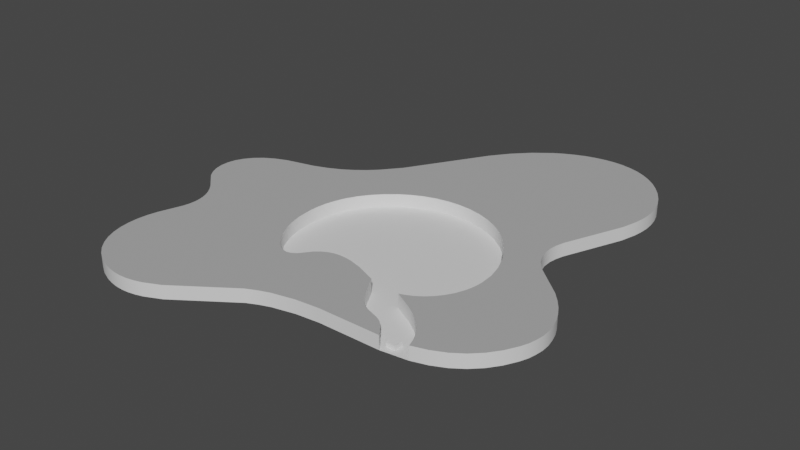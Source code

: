 # Source: 11.blend  (saved by Blender 2.83.19; exported with 4.5.12 LTS)
import bpy
from mathutils import Matrix  # noqa: F401  (used for matrix-valued properties, if any)

bpy.ops.wm.read_factory_settings(use_empty=True)
scene = bpy.context.scene
scene.name = 'Scene'

# ---- collections
col_collection = bpy.data.collections.new('Collection'); scene.collection.children.link(col_collection)
col_recurso_1_svg = bpy.data.collections.new('Recurso 1.svg'); scene.collection.children.link(col_recurso_1_svg)
col_recurso_2_svg = bpy.data.collections.new('Recurso 2.svg'); scene.collection.children.link(col_recurso_2_svg)

# ---- materials (node trees are filled in below, after node groups)
mat_top = bpy.data.materials.new('top')
mat_top.use_transparent_shadow = False
mat_top.diffuse_color = (0.4109, 0.4109, 0.4109, 1.0)
mat_border = bpy.data.materials.new('border')
mat_border.use_transparent_shadow = False
mat_floor = bpy.data.materials.new('floor')
mat_floor.use_transparent_shadow = False

# ---- node groups
ng_auto_smooth = bpy.data.node_groups.new('Auto Smooth', 'GeometryNodeTree')
_s = ng_auto_smooth.interface.new_socket(name='Geometry', in_out='OUTPUT', socket_type='NodeSocketGeometry')
_s = ng_auto_smooth.interface.new_socket(name='Geometry', in_out='INPUT', socket_type='NodeSocketGeometry')
_s = ng_auto_smooth.interface.new_socket(name='Angle', in_out='INPUT', socket_type='NodeSocketFloat')
_s.subtype = 'ANGLE'
_s.min_value = 0.0
_s.max_value = 3.142
ng_auto_smooth.is_modifier = True
_N = ng_auto_smooth.nodes; _L = ng_auto_smooth.links
n0 = _N.new('NodeGroupOutput'); n0.name = 'Group Output'; n0.location = (480, -100)
n1 = _N.new('NodeGroupInput'); n1.name = 'Group Input'; n1.location = (-420, -300)
n2 = _N.new('NodeGroupInput'); n2.name = 'Group Input.001'; n2.location = (-60, -100)
n3 = _N.new('GeometryNodeSetShadeSmooth'); n3.name = 'Set Shade Smooth'; n3.location = (120, -100)
n3.domain = 'EDGE'
n4 = _N.new('GeometryNodeSetShadeSmooth'); n4.name = 'Set Shade Smooth.001'; n4.location = (300, -100)
n5 = _N.new('GeometryNodeInputMeshEdgeAngle'); n5.name = 'Edge Angle'; n5.location = (-420, -220)
n6 = _N.new('GeometryNodeInputEdgeSmooth'); n6.name = 'Is Edge Smooth'; n6.location = (-60, -160)
n7 = _N.new('GeometryNodeInputShadeSmooth'); n7.name = 'Is Face Smooth'; n7.location = (-240, -340)
n8 = _N.new('FunctionNodeBooleanMath'); n8.name = 'Boolean Math'; n8.location = (-60, -220)
n9 = _N.new('FunctionNodeCompare'); n9.name = 'Compare'; n9.location = (-240, -180)
n9.operation = 'LESS_EQUAL'
_L.new(n5.outputs[0], n9.inputs[0])
_L.new(n4.outputs[0], n0.inputs[0])
_L.new(n1.outputs[1], n9.inputs[1])
_L.new(n9.outputs[0], n8.inputs[0])
_L.new(n7.outputs[0], n8.inputs[1])
_L.new(n2.outputs[0], n3.inputs[0])
_L.new(n6.outputs[0], n3.inputs[1])
_L.new(n3.outputs[0], n4.inputs[0])
_L.new(n8.outputs[0], n3.inputs[2])
n0.is_active_output = True

# ---- material node trees
mat_border.use_nodes = True; mat_border.node_tree.nodes.clear()
_N = mat_border.node_tree.nodes; _L = mat_border.node_tree.links
n0 = _N.new('ShaderNodeBsdfPrincipled'); n0.name = 'Principled BSDF'; n0.location = (10, 300)
n0.distribution = 'GGX'
n0.subsurface_method = 'BURLEY'
n0.inputs[3].default_value = 1.45
n0.inputs[27].default_value = (0.0, 0.0, 0.0, 1.0)
n0.inputs[28].default_value = 1.0
n1 = _N.new('ShaderNodeOutputMaterial'); n1.name = 'Material Output'; n1.location = (300, 300)
_L.new(n0.outputs[0], n1.inputs[0])
n1.is_active_output = True
mat_floor.use_nodes = True; mat_floor.node_tree.nodes.clear()
_N = mat_floor.node_tree.nodes; _L = mat_floor.node_tree.links
n0 = _N.new('ShaderNodeBsdfPrincipled'); n0.name = 'Principled BSDF'; n0.location = (10, 300)
n0.distribution = 'GGX'
n0.subsurface_method = 'BURLEY'
n0.inputs[3].default_value = 1.45
n0.inputs[27].default_value = (0.0, 0.0, 0.0, 1.0)
n0.inputs[28].default_value = 1.0
n1 = _N.new('ShaderNodeOutputMaterial'); n1.name = 'Material Output'; n1.location = (300, 300)
_L.new(n0.outputs[0], n1.inputs[0])
n1.is_active_output = True

# ---- world
world_world = bpy.data.worlds.new('World'); scene.world = world_world
world_world.use_nodes = True; world_world.node_tree.nodes.clear()
_N = world_world.node_tree.nodes; _L = world_world.node_tree.links
n0 = _N.new('ShaderNodeOutputWorld'); n0.name = 'World Output'; n0.location = (300, 300)
n1 = _N.new('ShaderNodeBackground'); n1.name = 'Background'; n1.location = (10, 300)
n1.inputs[0].default_value = (0.05088, 0.05088, 0.05088, 1.0)
_L.new(n1.outputs[0], n0.inputs[0])
n0.is_active_output = True
world_world.color = (0.05088, 0.05088, 0.05088)
world_world.use_sun_shadow = False
world_world.sun_shadow_jitter_overblur = 0.0

# ---- meshes
me_cube = bpy.data.meshes.new('Cube')
me_cube.from_pydata([(-1.0, -1.0, -1.0), (-1.0, -1.0, 1.0), (-1.0, 1.0, -1.0), (-1.0, 1.0, 1.0), (1.0, -1.0, -1.0), (1.0, -1.0, 1.0), (1.0, 1.0, -1.0), (1.0, 1.0, 1.0)], [], [(0, 1, 3, 2), (2, 3, 7, 6), (6, 7, 5, 4), (4, 5, 1, 0), (2, 6, 4, 0), (7, 3, 1, 5)])
_uv = me_cube.uv_layers.new(name='UVMap')
_uv.uv.foreach_set('vector', [0.375, 0.0, 0.625, 0.0, 0.625, 0.25, 0.375, 0.25, 0.375, 0.25, 0.625, 0.25, 0.625, 0.5, 0.375, 0.5, 0.375, 0.5, 0.625, 0.5, 0.625, 0.75, 0.375, 0.75, 0.375, 0.75, 0.625, 0.75, 0.625, 1.0, 0.375, 1.0, 0.125, 0.5, 0.375, 0.5, 0.375, 0.75, 0.125, 0.75, 0.625, 0.5, 0.875, 0.5, 0.875, 0.75, 0.625, 0.75])
me_cube.use_remesh_fix_poles = True
me_cube.use_remesh_preserve_attributes = False
me_cube.use_mirror_vertex_groups = False
me_cube.update()
me_curve = bpy.data.meshes.new('Curve')
me_curve.from_pydata([(0.2027, 0.1288, 0.0), (0.1988, 0.1337, 0.0), (0.1964, 0.1385, 0.0), (0.1951, 0.1433, 0.0), (0.1948, 0.1481, 0.0), (0.1954, 0.1527, 0.0), (0.1966, 0.1572, 0.0), (0.2102, 0.1902, 0.0), (0.2126, 0.1995, 0.0), (0.2133, 0.2043, 0.0), (0.2136, 0.2093, 0.0), (0.2133, 0.2144, 0.0), (0.2124, 0.2196, 0.0), (0.2108, 0.2249, 0.0), (0.2083, 0.2303, 0.0), (0.2049, 0.2359, 0.0), (0.201, 0.2409, 0.0), (0.1968, 0.2453, 0.0), (0.1923, 0.2489, 0.0), (0.1875, 0.2519, 0.0), (0.1826, 0.2542, 0.0), (0.1774, 0.2558, 0.0), (0.1721, 0.2568, 0.0), (0.1667, 0.2571, 0.0), (0.1611, 0.2568, 0.0), (0.1555, 0.2559, 0.0), (0.1498, 0.2544, 0.0), (0.1441, 0.2522, 0.0), (0.1384, 0.2495, 0.0), (0.1331, 0.2463, 0.0), (0.1234, 0.2387, 0.0), (0.1148, 0.2298, 0.0), (0.1072, 0.2198, 0.0), (0.08041, 0.1756, 0.0), (0.07181, 0.1651, 0.0), (0.06681, 0.1603, 0.0), (0.06123, 0.1559, 0.0), (0.05502, 0.152, 0.0), (0.04811, 0.1487, 0.0), (0.04041, 0.1459, 0.0), (0.02356, 0.1419, 0.0), (0.0166, 0.1391, 0.0), (0.01092, 0.1357, 0.0), (0.006483, 0.1318, 0.0), (0.003236, 0.1275, 0.0), (0.00113, 0.123, 0.0), (0.0001142, 0.1184, 0.0), (0.0001391, 0.1137, 0.0), (0.001155, 0.1091, 0.0), (0.003113, 0.1048, 0.0), (0.005961, 0.1008, 0.0), (0.0161, 0.09145, 0.0), (0.0186, 0.08856, 0.0), (0.02064, 0.08564, 0.0), (0.02222, 0.08269, 0.0), (0.02335, 0.07967, 0.0), (0.02404, 0.07658, 0.0), (0.0243, 0.07338, 0.0), (0.02413, 0.07005, 0.0), (0.02355, 0.06658, 0.0), (0.01919, 0.05331, 0.0), (0.0179, 0.04746, 0.0), (0.01731, 0.04165, 0.0), (0.01742, 0.03595, 0.0), (0.01824, 0.03042, 0.0), (0.01978, 0.02512, 0.0), (0.02204, 0.02014, 0.0), (0.02502, 0.01552, 0.0), (0.02873, 0.01135, 0.0), (0.03318, 0.007689, 0.0), (0.03837, 0.0046, 0.0), (0.04431, 0.002153, 0.0), (0.04872, 0.0009217, 0.0), (0.05303, 0.0002058, 0.0), (0.05729, 2.03e-06, 0.0), (0.06152, 0.0003076, 0.0), (0.06577, 0.001119, 0.0), (0.07005, 0.002434, 0.0), (0.07891, 0.006562, 0.0), (0.1099, 0.02827, 0.0), (0.1157, 0.03103, 0.0), (0.1216, 0.03321, 0.0), (0.1341, 0.03609, 0.0), (0.1472, 0.03745, 0.0), (0.1814, 0.0379, 0.0), (0.1803, 0.03982, 0.0), (0.1763, 0.0446, 0.0), (0.1747, 0.04614, 0.0), (0.173, 0.04726, 0.0), (0.1713, 0.04808, 0.0), (0.1642, 0.05055, 0.0), (0.1624, 0.05154, 0.0), (0.1604, 0.0529, 0.0), (0.1584, 0.05474, 0.0), (0.1563, 0.05719, 0.0), (0.1541, 0.06035, 0.0), (0.148, 0.07145, 0.0), (0.1367, 0.07607, 0.0), (0.1292, 0.07814, 0.0), (0.1255, 0.07866, 0.0), (0.1219, 0.07875, 0.0), (0.1185, 0.07834, 0.0), (0.1153, 0.07735, 0.0), (0.1124, 0.07571, 0.0), (0.1096, 0.07336, 0.0), (0.1048, 0.06723, 0.0), (0.1022, 0.06554, 0.0), (0.09961, 0.06501, 0.0), (0.09694, 0.06549, 0.0), (0.09428, 0.06683, 0.0), (0.09169, 0.06889, 0.0), (0.08921, 0.07152, 0.0), (0.08479, 0.07789, 0.0), (0.08139, 0.08476, 0.0), (0.0802, 0.08802, 0.0), (0.07843, 0.09543, 0.0), (0.07764, 0.1047, 0.0), (0.07786, 0.1099, 0.0), (0.07863, 0.1153, 0.0), (0.08004, 0.1208, 0.0), (0.08219, 0.1264, 0.0), (0.08519, 0.132, 0.0), (0.08912, 0.1375, 0.0), (0.0941, 0.1428, 0.0), (0.1002, 0.1479, 0.0), (0.1059, 0.1515, 0.0), (0.1121, 0.1544, 0.0), (0.1187, 0.1565, 0.0), (0.1256, 0.1578, 0.0), (0.1327, 0.1582, 0.0), (0.1398, 0.1577, 0.0), (0.1469, 0.1562, 0.0), (0.1538, 0.1538, 0.0), (0.1605, 0.1503, 0.0), (0.1669, 0.1458, 0.0), (0.1728, 0.1402, 0.0), (0.1781, 0.1334, 0.0), (0.1831, 0.1249, 0.0), (0.1864, 0.1166, 0.0), (0.1883, 0.1087, 0.0), (0.1887, 0.1012, 0.0), (0.1885, 0.09766, 0.0), (0.1879, 0.09425, 0.0), (0.1871, 0.09101, 0.0), (0.185, 0.08571, 0.0), (0.1825, 0.08151, 0.0), (0.1795, 0.07774, 0.0), (0.1761, 0.07449, 0.0), (0.1722, 0.07184, 0.0), (0.168, 0.06988, 0.0), (0.1658, 0.06918, 0.0), (0.1766, 0.06334, 0.0), (0.1826, 0.05935, 0.0), (0.1854, 0.05697, 0.0), (0.1882, 0.05429, 0.0), (0.1907, 0.05127, 0.0), (0.1929, 0.04788, 0.0), (0.1947, 0.04409, 0.0), (0.1961, 0.03987, 0.0), (0.2044, 0.04244, 0.0), (0.2118, 0.04596, 0.0), (0.2181, 0.05039, 0.0), (0.2235, 0.05569, 0.0), (0.228, 0.06182, 0.0), (0.2316, 0.06873, 0.0), (0.2332, 0.07292, 0.0), (0.2341, 0.07723, 0.0), (0.2346, 0.08162, 0.0), (0.2344, 0.08611, 0.0), (0.2335, 0.09067, 0.0), (0.2321, 0.0953, 0.0), (0.2299, 0.09999, 0.0), (0.2271, 0.1047, 0.0), (0.2235, 0.1095, 0.0), (0.2192, 0.1143, 0.0), (0.2027, 0.1288, 0.0075), (0.1988, 0.1337, 0.0075), (0.1964, 0.1385, 0.0075), (0.1951, 0.1433, 0.0075), (0.1948, 0.1481, 0.0075), (0.1954, 0.1527, 0.0075), (0.1966, 0.1572, 0.0075), (0.2102, 0.1902, 0.0075), (0.2126, 0.1995, 0.0075), (0.2133, 0.2043, 0.0075), (0.2136, 0.2093, 0.0075), (0.2133, 0.2144, 0.0075), (0.2124, 0.2196, 0.0075), (0.2108, 0.2249, 0.0075), (0.2083, 0.2303, 0.0075), (0.2049, 0.2359, 0.0075), (0.201, 0.2409, 0.0075), (0.1968, 0.2453, 0.0075), (0.1923, 0.2489, 0.0075), (0.1875, 0.2519, 0.0075), (0.1826, 0.2542, 0.0075), (0.1774, 0.2558, 0.0075), (0.1721, 0.2568, 0.0075), (0.1667, 0.2571, 0.0075), (0.1611, 0.2568, 0.0075), (0.1555, 0.2559, 0.0075), (0.1498, 0.2544, 0.0075), (0.1441, 0.2522, 0.0075), (0.1384, 0.2495, 0.0075), (0.1331, 0.2463, 0.0075), (0.1234, 0.2387, 0.0075), (0.1148, 0.2298, 0.0075), (0.1072, 0.2198, 0.0075), (0.08041, 0.1756, 0.0075), (0.07181, 0.1651, 0.0075), (0.06681, 0.1603, 0.0075), (0.06123, 0.1559, 0.0075), (0.05502, 0.152, 0.0075), (0.04811, 0.1487, 0.0075), (0.04041, 0.1459, 0.0075), (0.02356, 0.1419, 0.0075), (0.0166, 0.1391, 0.0075), (0.01092, 0.1357, 0.0075), (0.006483, 0.1318, 0.0075), (0.003236, 0.1275, 0.0075), (0.00113, 0.123, 0.0075), (0.0001142, 0.1184, 0.0075), (0.0001391, 0.1137, 0.0075), (0.001155, 0.1091, 0.0075), (0.003113, 0.1048, 0.0075), (0.005961, 0.1008, 0.0075), (0.0161, 0.09145, 0.0075), (0.0186, 0.08856, 0.0075), (0.02064, 0.08564, 0.0075), (0.02222, 0.08269, 0.0075), (0.02335, 0.07967, 0.0075), (0.02404, 0.07658, 0.0075), (0.0243, 0.07338, 0.0075), (0.02413, 0.07005, 0.0075), (0.02355, 0.06658, 0.0075), (0.01919, 0.05331, 0.0075), (0.0179, 0.04746, 0.0075), (0.01731, 0.04165, 0.0075), (0.01742, 0.03595, 0.0075), (0.01824, 0.03042, 0.0075), (0.01978, 0.02512, 0.0075), (0.02204, 0.02014, 0.0075), (0.02502, 0.01552, 0.0075), (0.02873, 0.01135, 0.0075), (0.03318, 0.007689, 0.0075), (0.03837, 0.0046, 0.0075), (0.04431, 0.002153, 0.0075), (0.04872, 0.0009217, 0.0075), (0.05303, 0.0002058, 0.0075), (0.05729, 2.03e-06, 0.0075), (0.06152, 0.0003076, 0.0075), (0.06577, 0.001119, 0.0075), (0.07005, 0.002434, 0.0075), (0.07891, 0.006562, 0.0075), (0.1099, 0.02827, 0.0075), (0.1157, 0.03103, 0.0075), (0.1216, 0.03321, 0.0075), (0.1341, 0.03609, 0.0075), (0.1472, 0.03745, 0.0075), (0.1814, 0.0379, 0.0075), (0.1803, 0.03982, 0.0075), (0.1763, 0.0446, 0.0075), (0.1747, 0.04614, 0.0075), (0.173, 0.04726, 0.0075), (0.1713, 0.04808, 0.0075), (0.1642, 0.05055, 0.0075), (0.1624, 0.05154, 0.0075), (0.1604, 0.0529, 0.0075), (0.1584, 0.05474, 0.0075), (0.1563, 0.05719, 0.0075), (0.1541, 0.06035, 0.0075), (0.148, 0.07145, 0.0075), (0.1367, 0.07607, 0.0075), (0.1292, 0.07814, 0.0075), (0.1255, 0.07866, 0.0075), (0.1219, 0.07875, 0.0075), (0.1185, 0.07834, 0.0075), (0.1153, 0.07735, 0.0075), (0.1124, 0.07571, 0.0075), (0.1096, 0.07336, 0.0075), (0.1048, 0.06723, 0.0075), (0.1022, 0.06554, 0.0075), (0.09961, 0.06501, 0.0075), (0.09694, 0.06549, 0.0075), (0.09428, 0.06683, 0.0075), (0.09169, 0.06889, 0.0075), (0.08921, 0.07152, 0.0075), (0.08479, 0.07789, 0.0075), (0.08139, 0.08476, 0.0075), (0.0802, 0.08802, 0.0075), (0.07843, 0.09543, 0.0075), (0.07764, 0.1047, 0.0075), (0.07786, 0.1099, 0.0075), (0.07863, 0.1153, 0.0075), (0.08004, 0.1208, 0.0075), (0.08219, 0.1264, 0.0075), (0.08519, 0.132, 0.0075), (0.08912, 0.1375, 0.0075), (0.0941, 0.1428, 0.0075), (0.1002, 0.1479, 0.0075), (0.1059, 0.1515, 0.0075), (0.1121, 0.1544, 0.0075), (0.1187, 0.1565, 0.0075), (0.1256, 0.1578, 0.0075), (0.1327, 0.1582, 0.0075), (0.1398, 0.1577, 0.0075), (0.1469, 0.1562, 0.0075), (0.1538, 0.1538, 0.0075), (0.1605, 0.1503, 0.0075), (0.1669, 0.1458, 0.0075), (0.1728, 0.1402, 0.0075), (0.1781, 0.1334, 0.0075), (0.1831, 0.1249, 0.0075), (0.1864, 0.1166, 0.0075), (0.1883, 0.1087, 0.0075), (0.1887, 0.1012, 0.0075), (0.1885, 0.09766, 0.0075), (0.1879, 0.09425, 0.0075), (0.1871, 0.09101, 0.0075), (0.185, 0.08571, 0.0075), (0.1825, 0.08151, 0.0075), (0.1795, 0.07774, 0.0075), (0.1761, 0.07449, 0.0075), (0.1722, 0.07184, 0.0075), (0.168, 0.06988, 0.0075), (0.1658, 0.06918, 0.0075), (0.1766, 0.06334, 0.0075), (0.1826, 0.05935, 0.0075), (0.1854, 0.05697, 0.0075), (0.1882, 0.05429, 0.0075), (0.1907, 0.05127, 0.0075), (0.1929, 0.04788, 0.0075), (0.1947, 0.04409, 0.0075), (0.1961, 0.03987, 0.0075), (0.2044, 0.04244, 0.0075), (0.2118, 0.04596, 0.0075), (0.2181, 0.05039, 0.0075), (0.2235, 0.05569, 0.0075), (0.228, 0.06182, 0.0075), (0.2316, 0.06873, 0.0075), (0.2332, 0.07292, 0.0075), (0.2341, 0.07723, 0.0075), (0.2346, 0.08162, 0.0075), (0.2344, 0.08611, 0.0075), (0.2335, 0.09067, 0.0075), (0.2321, 0.0953, 0.0075), (0.2299, 0.09999, 0.0075), (0.2271, 0.1047, 0.0075), (0.2235, 0.1095, 0.0075), (0.2192, 0.1143, 0.0075), (0.1814, 0.0379, 0.0), (0.1803, 0.03982, 0.0), (0.1763, 0.0446, 0.0), (0.1747, 0.04614, 0.0), (0.173, 0.04726, 0.0), (0.1713, 0.04808, 0.0), (0.1642, 0.05055, 0.0), (0.1624, 0.05154, 0.0), (0.1604, 0.0529, 0.0), (0.1584, 0.05474, 0.0), (0.1563, 0.05719, 0.0), (0.1541, 0.06035, 0.0), (0.148, 0.07145, 0.0), (0.1367, 0.07607, 0.0), (0.1292, 0.07814, 0.0), (0.1255, 0.07866, 0.0), (0.1219, 0.07875, 0.0), (0.1185, 0.07834, 0.0), (0.1153, 0.07735, 0.0), (0.1124, 0.07571, 0.0), (0.1096, 0.07336, 0.0), (0.1048, 0.06723, 0.0), (0.1022, 0.06554, 0.0), (0.09961, 0.06501, 0.0), (0.09694, 0.06549, 0.0), (0.09428, 0.06683, 0.0), (0.09169, 0.06889, 0.0), (0.08921, 0.07152, 0.0), (0.08479, 0.07789, 0.0), (0.08139, 0.08476, 0.0), (0.0802, 0.08802, 0.0), (0.07843, 0.09543, 0.0), (0.07764, 0.1047, 0.0), (0.07786, 0.1099, 0.0), (0.07863, 0.1153, 0.0), (0.08004, 0.1208, 0.0), (0.08219, 0.1264, 0.0), (0.08519, 0.132, 0.0), (0.08912, 0.1375, 0.0), (0.0941, 0.1428, 0.0), (0.1002, 0.1479, 0.0), (0.1059, 0.1515, 0.0), (0.1121, 0.1544, 0.0), (0.1187, 0.1565, 0.0), (0.1256, 0.1578, 0.0), (0.1327, 0.1582, 0.0), (0.1398, 0.1577, 0.0), (0.1469, 0.1562, 0.0), (0.1538, 0.1538, 0.0), (0.1605, 0.1503, 0.0), (0.1669, 0.1458, 0.0), (0.1728, 0.1402, 0.0), (0.1781, 0.1334, 0.0), (0.1831, 0.1249, 0.0), (0.1864, 0.1166, 0.0), (0.1883, 0.1087, 0.0), (0.1887, 0.1012, 0.0), (0.1885, 0.09766, 0.0), (0.1879, 0.09425, 0.0), (0.1871, 0.09101, 0.0), (0.185, 0.08571, 0.0), (0.1825, 0.08151, 0.0), (0.1795, 0.07774, 0.0), (0.1761, 0.07449, 0.0), (0.1722, 0.07184, 0.0), (0.168, 0.06988, 0.0), (0.1658, 0.06918, 0.0), (0.1766, 0.06334, 0.0), (0.1826, 0.05935, 0.0), (0.1854, 0.05697, 0.0), (0.1882, 0.05429, 0.0), (0.1907, 0.05127, 0.0), (0.1929, 0.04788, 0.0), (0.1947, 0.04409, 0.0), (0.1961, 0.03987, 0.0)], [], [(4, 3, 2, 1, 0, 174, 173, 172, 171, 170, 169, 168, 167, 166, 165, 164, 163, 162, 161, 160, 159, 158, 157, 156, 155, 154, 153, 152, 151, 150, 149, 148, 147, 146, 145, 144, 143, 142, 141, 140, 139, 138, 137, 136, 135, 134, 133, 132, 131, 130, 129, 128, 127, 126, 125, 124, 123, 122, 121, 120, 119, 118, 117, 116, 115, 114, 113, 112, 111, 110, 109, 108, 107, 106, 105, 104, 103, 102, 101, 100, 99, 98, 97, 96, 95, 94, 93, 92, 91, 90, 89, 88, 87, 86, 85, 84, 83, 82, 81, 80, 79, 78, 77, 76, 75, 74, 73, 72, 71, 70, 69, 68, 67, 66, 65, 64, 63, 62, 61, 60, 59, 58, 57, 56, 55, 54, 53, 52, 51, 50, 49, 48, 47, 46, 45, 44, 43, 42, 41, 40, 39, 38, 37, 36, 35, 34, 33, 32, 31, 30, 29, 28, 27, 26, 25, 24, 23, 22, 21, 20, 19, 18, 17, 16, 15, 14, 13, 12, 11, 10, 9, 8, 7, 6, 5), (179, 180, 181, 182, 183, 184, 185, 186, 187, 188, 189, 190, 191, 192, 193, 194, 195, 196, 197, 198, 199, 200, 201, 202, 203, 204, 205, 206, 207, 208, 209, 210, 211, 212, 213, 214, 215, 216, 217, 218, 219, 220, 221, 222, 223, 224, 225, 226, 227, 228, 229, 230, 231, 232, 233, 234, 235, 236, 237, 238, 239, 240, 241, 242, 243, 244, 245, 246, 247, 248, 249, 250, 251, 252, 253, 254, 255, 256, 257, 258, 259, 260, 261, 262, 263, 264, 265, 266, 267, 268, 269, 270, 271, 272, 273, 274, 275, 276, 277, 278, 279, 280, 281, 282, 283, 284, 285, 286, 287, 288, 289, 290, 291, 292, 293, 294, 295, 296, 297, 298, 299, 300, 301, 302, 303, 304, 305, 306, 307, 308, 309, 310, 311, 312, 313, 314, 315, 316, 317, 318, 319, 320, 321, 322, 323, 324, 325, 326, 327, 328, 329, 330, 331, 332, 333, 334, 335, 336, 337, 338, 339, 340, 341, 342, 343, 344, 345, 346, 347, 348, 349, 175, 176, 177, 178), (96, 97, 272, 271), (136, 137, 312, 311), (67, 68, 243, 242), (18, 19, 194, 193), (147, 148, 323, 322), (44, 45, 220, 219), (68, 69, 244, 243), (28, 29, 204, 203), (164, 165, 340, 339), (119, 120, 295, 294), (78, 79, 254, 253), (17, 18, 193, 192), (110, 111, 286, 285), (45, 46, 221, 220), (69, 70, 245, 244), (16, 17, 192, 191), (148, 149, 324, 323), (118, 119, 294, 293), (70, 71, 246, 245), (29, 30, 205, 204), (104, 105, 280, 279), (137, 138, 313, 312), (77, 78, 253, 252), (15, 16, 191, 190), (58, 59, 234, 233), (174, 0, 175, 349), (76, 77, 252, 251), (14, 15, 190, 189), (149, 150, 325, 324), (46, 47, 222, 221), (71, 72, 247, 246), (30, 31, 206, 205), (109, 110, 285, 284), (117, 118, 293, 292), (75, 76, 251, 250), (13, 14, 189, 188), (105, 106, 281, 280), (173, 174, 349, 348), (72, 73, 248, 247), (12, 13, 188, 187), (108, 109, 284, 283), (47, 48, 223, 222), (73, 74, 249, 248), (31, 32, 207, 206), (106, 107, 282, 281), (138, 139, 314, 313), (74, 75, 250, 249), (11, 12, 187, 186), (107, 108, 283, 282), (116, 117, 292, 291), (10, 11, 186, 185), (163, 164, 339, 338), (172, 173, 348, 347), (9, 10, 185, 184), (150, 151, 326, 325), (48, 49, 224, 223), (8, 9, 184, 183), (151, 152, 327, 326), (139, 140, 315, 314), (7, 8, 183, 182), (95, 96, 271, 270), (49, 50, 225, 224), (32, 33, 208, 207), (94, 95, 270, 269), (171, 172, 347, 346), (33, 34, 209, 208), (152, 153, 328, 327), (140, 141, 316, 315), (34, 35, 210, 209), (59, 60, 235, 234), (170, 171, 346, 345), (6, 7, 182, 181), (162, 163, 338, 337), (115, 116, 291, 290), (35, 36, 211, 210), (93, 94, 269, 268), (141, 142, 317, 316), (128, 129, 304, 303), (153, 154, 329, 328), (169, 170, 345, 344), (129, 130, 305, 304), (92, 93, 268, 267), (50, 51, 226, 225), (127, 128, 303, 302), (154, 155, 330, 329), (142, 143, 318, 317), (130, 131, 306, 305), (60, 61, 236, 235), (51, 52, 227, 226), (5, 6, 181, 180), (161, 162, 337, 336), (114, 115, 290, 289), (126, 127, 302, 301), (91, 92, 267, 266), (168, 169, 344, 343), (131, 132, 307, 306), (90, 91, 266, 265), (52, 53, 228, 227), (36, 37, 212, 211), (155, 156, 331, 330), (113, 114, 289, 288), (125, 126, 301, 300), (89, 90, 265, 264), (143, 144, 319, 318), (132, 133, 308, 307), (88, 89, 264, 263), (167, 168, 343, 342), (4, 5, 180, 179), (160, 161, 336, 335), (53, 54, 229, 228), (37, 38, 213, 212), (156, 157, 332, 331), (144, 145, 320, 319), (124, 125, 300, 299), (61, 62, 237, 236), (54, 55, 230, 229), (133, 134, 309, 308), (87, 88, 263, 262), (166, 167, 342, 341), (38, 39, 214, 213), (86, 87, 262, 261), (112, 113, 288, 287), (3, 4, 179, 178), (157, 158, 333, 332), (55, 56, 231, 230), (123, 124, 299, 298), (159, 160, 335, 334), (145, 146, 321, 320), (134, 135, 310, 309), (158, 159, 334, 333), (100, 101, 276, 275), (39, 40, 215, 214), (62, 63, 238, 237), (99, 100, 275, 274), (2, 3, 178, 177), (85, 86, 261, 260), (98, 99, 274, 273), (122, 123, 298, 297), (84, 85, 260, 259), (101, 102, 277, 276), (40, 41, 216, 215), (83, 84, 259, 258), (23, 24, 199, 198), (102, 103, 278, 277), (135, 136, 311, 310), (82, 83, 258, 257), (22, 23, 198, 197), (97, 98, 273, 272), (41, 42, 217, 216), (63, 64, 239, 238), (24, 25, 200, 199), (165, 166, 341, 340), (1, 2, 177, 176), (81, 82, 257, 256), (21, 22, 197, 196), (56, 57, 232, 231), (121, 122, 297, 296), (80, 81, 256, 255), (25, 26, 201, 200), (146, 147, 322, 321), (42, 43, 218, 217), (79, 80, 255, 254), (20, 21, 196, 195), (103, 104, 279, 278), (0, 1, 176, 175), (64, 65, 240, 239), (26, 27, 202, 201), (111, 112, 287, 286), (120, 121, 296, 295), (65, 66, 241, 240), (19, 20, 195, 194), (57, 58, 233, 232), (43, 44, 219, 218), (66, 67, 242, 241), (27, 28, 203, 202), (394, 393, 392, 391, 390, 389, 388, 387, 386, 385, 384, 383, 382, 381, 380, 379, 378, 377, 376, 375, 374, 373, 372, 371, 370, 369, 368, 367, 366, 365, 364, 363, 362, 361, 360, 359, 358, 357, 356, 355, 354, 353, 352, 351, 350, 424, 423, 422, 421, 420, 419, 418, 417, 416, 415, 414, 413, 412, 411, 410, 409, 408, 407, 406, 405, 404, 403, 402, 401, 400, 399, 398, 397, 396, 395)])
me_curve.polygons.foreach_set('use_smooth', [1, 1, 1, 1, 1, 1, 1, 1, 1, 1, 1, 1, 1, 1, 1, 1, 1, 1, 1, 1, 1, 1, 1, 1, 1, 1, 1, 1, 1, 1, 1, 1, 1, 1, 1, 1, 1, 1, 1, 1, 1, 1, 1, 1, 1, 1, 1, 1, 1, 1, 1, 1, 1, 1, 1, 1, 1, 1, 1, 1, 1, 1, 1, 1, 1, 1, 1, 1, 1, 1, 1, 1, 1, 1, 1, 1, 1, 1, 1, 1, 1, 1, 1, 1, 1, 1, 1, 1, 1, 1, 1, 1, 1, 1, 1, 1, 1, 1, 1, 1, 1, 1, 1, 1, 1, 1, 1, 1, 1, 1, 1, 1, 1, 1, 1, 1, 1, 1, 1, 1, 1, 1, 1, 1, 1, 1, 1, 1, 1, 1, 1, 1, 1, 1, 1, 1, 1, 1, 1, 1, 1, 1, 1, 1, 1, 1, 1, 1, 1, 1, 1, 1, 1, 1, 1, 1, 1, 1, 1, 1, 1, 1, 1, 1, 1, 1, 1, 1, 1, 1, 1, 1, 1, 1, 1, 1, 1, 0])
me_curve.polygons.foreach_set('material_index', [0, 0, 1, 1, 1, 1, 1, 1, 1, 1, 1, 1, 1, 1, 1, 1, 1, 1, 1, 1, 1, 1, 1, 1, 1, 1, 1, 1, 1, 1, 1, 1, 1, 1, 1, 1, 1, 1, 1, 1, 1, 1, 1, 1, 1, 1, 1, 1, 1, 1, 1, 1, 1, 1, 1, 1, 1, 1, 1, 1, 1, 1, 1, 1, 1, 1, 1, 1, 1, 1, 1, 1, 1, 1, 1, 1, 1, 1, 1, 1, 1, 1, 1, 1, 1, 1, 1, 1, 1, 1, 1, 1, 1, 1, 1, 1, 1, 1, 1, 1, 1, 1, 1, 1, 1, 1, 1, 1, 1, 1, 1, 1, 1, 1, 1, 1, 1, 1, 1, 1, 1, 1, 1, 1, 1, 1, 1, 1, 1, 1, 1, 1, 1, 1, 1, 1, 1, 1, 1, 1, 1, 1, 1, 1, 1, 1, 1, 1, 1, 1, 1, 1, 1, 1, 1, 1, 1, 1, 1, 1, 1, 1, 1, 1, 1, 1, 1, 1, 1, 1, 1, 1, 1, 1, 1, 1, 1, 2])
_uv = me_curve.uv_layers.new(name='UVMap')
_uv.uv.foreach_set('vector', [0.01818, 0.0, 0.01455, 0.0, 0.01091, 0.0, 0.007273, 0.0, 0.003636, 0.0, 0.9964, 0.0, 0.9927, 0.0, 0.9891, 0.0, 0.9855, 0.0, 0.9818, 0.0, 0.9782, 0.0, 0.9745, 0.0, 0.9709, 0.0, 0.9673, 0.0, 0.9636, 0.0, 0.96, 0.0, 0.9527, 0.0, 0.9455, 0.0, 0.9382, 0.0, 0.9309, 0.0, 0.9236, 0.0, 0.9164, 0.0, 0.9127, 0.0, 0.9091, 0.0, 0.9055, 0.0, 0.9018, 0.0, 0.8982, 0.0, 0.8945, 0.0, 0.8873, 0.0, 0.8727, 0.0, 0.8691, 0.0, 0.8618, 0.0, 0.8545, 0.0, 0.8473, 0.0, 0.84, 0.0, 0.8327, 0.0, 0.8255, 0.0, 0.8218, 0.0, 0.8182, 0.0, 0.8145, 0.0, 0.8073, 0.0, 0.8, 0.0, 0.7927, 0.0, 0.7855, 0.0, 0.7818, 0.0, 0.7782, 0.0, 0.7745, 0.0, 0.7709, 0.0, 0.7673, 0.0, 0.7636, 0.0, 0.76, 0.0, 0.7564, 0.0, 0.7527, 0.0, 0.7491, 0.0, 0.7455, 0.0, 0.7418, 0.0, 0.7382, 0.0, 0.7345, 0.0, 0.7309, 0.0, 0.7273, 0.0, 0.7236, 0.0, 0.72, 0.0, 0.7164, 0.0, 0.7127, 0.0, 0.7055, 0.0, 0.6982, 0.0, 0.6945, 0.0, 0.6873, 0.0, 0.68, 0.0, 0.6764, 0.0, 0.6727, 0.0, 0.6691, 0.0, 0.6655, 0.0, 0.6618, 0.0, 0.6582, 0.0, 0.6509, 0.0, 0.6473, 0.0, 0.6436, 0.0, 0.64, 0.0, 0.6364, 0.0, 0.6327, 0.0, 0.6291, 0.0, 0.6218, 0.0, 0.6109, 0.0, 0.5673, 0.0, 0.5636, 0.0, 0.56, 0.0, 0.5564, 0.0, 0.5527, 0.0, 0.5491, 0.0, 0.5345, 0.0, 0.5309, 0.0, 0.5273, 0.0, 0.5236, 0.0, 0.4945, 0.0, 0.48, 0.0, 0.4218, 0.0, 0.4145, 0.0, 0.4073, 0.0, 0.4036, 0.0, 0.4, 0.0, 0.3782, 0.0, 0.3709, 0.0, 0.3673, 0.0, 0.3636, 0.0, 0.36, 0.0, 0.3564, 0.0, 0.3527, 0.0, 0.3491, 0.0, 0.3455, 0.0, 0.3418, 0.0, 0.3382, 0.0, 0.3345, 0.0, 0.3309, 0.0, 0.3273, 0.0, 0.3236, 0.0, 0.32, 0.0, 0.3164, 0.0, 0.3127, 0.0, 0.3091, 0.0, 0.2982, 0.0, 0.2945, 0.0, 0.2909, 0.0, 0.2873, 0.0, 0.2836, 0.0, 0.28, 0.0, 0.2764, 0.0, 0.2727, 0.0, 0.2691, 0.0, 0.2582, 0.0, 0.2545, 0.0, 0.2509, 0.0, 0.2473, 0.0, 0.2436, 0.0, 0.24, 0.0, 0.2364, 0.0, 0.2327, 0.0, 0.2291, 0.0, 0.2255, 0.0, 0.2218, 0.0, 0.2145, 0.0, 0.2109, 0.0, 0.2073, 0.0, 0.2036, 0.0, 0.2, 0.0, 0.1964, 0.0, 0.1891, 0.0, 0.16, 0.0, 0.1527, 0.0, 0.1455, 0.0, 0.1382, 0.0, 0.1345, 0.0, 0.1309, 0.0, 0.1273, 0.0, 0.1236, 0.0, 0.12, 0.0, 0.1164, 0.0, 0.1127, 0.0, 0.1091, 0.0, 0.1055, 0.0, 0.1018, 0.0, 0.09818, 0.0, 0.09455, 0.0, 0.09091, 0.0, 0.08727, 0.0, 0.08364, 0.0, 0.08, 0.0, 0.07636, 0.0, 0.07273, 0.0, 0.06909, 0.0, 0.06545, 0.0, 0.06182, 0.0, 0.05455, 0.0, 0.02545, 0.0, 0.02182, 0.0, 1.753, 0.8152, 1.762, 0.8902, 1.782, 0.9634, 2.002, 1.496, 2.04, 1.646, 2.052, 1.725, 2.056, 1.805, 2.052, 1.888, 2.037, 1.972, 2.011, 2.058, 1.971, 2.146, 1.916, 2.235, 1.853, 2.317, 1.784, 2.387, 1.712, 2.446, 1.635, 2.494, 1.555, 2.531, 1.472, 2.558, 1.386, 2.573, 1.298, 2.579, 1.208, 2.574, 1.117, 2.559, 1.025, 2.534, 0.9325, 2.5, 0.8405, 2.456, 0.7544, 2.404, 0.5977, 2.281, 0.4593, 2.136, 0.3358, 1.975, -0.09707, 1.26, -0.236, 1.091, -0.3169, 1.013, -0.407, 0.9424, -0.5074, 0.8793, -0.6193, 0.825, -0.7437, 0.781, -1.016, 0.7155, -1.129, 0.6705, -1.221, 0.6155, -1.292, 0.5525, -1.345, 0.4835, -1.379, 0.4103, -1.395, 0.3349, -1.395, 0.2593, -1.378, 0.1855, -1.347, 0.1153, -1.301, 0.05083, -1.137, -0.1, -1.096, -0.1468, -1.063, -0.1939, -1.038, -0.2417, -1.02, -0.2904, -1.008, -0.3405, -1.004, -0.3922, -1.007, -0.446, -1.016, -0.5021, -1.087, -0.7167, -1.108, -0.8113, -1.117, -0.9052, -1.115, -0.9974, -1.102, -1.087, -1.077, -1.172, -1.041, -1.253, -0.9925, -1.328, -0.9325, -1.395, -0.8606, -1.454, -0.7766, -1.504, -0.6807, -1.544, -0.6094, -1.564, -0.5396, -1.575, -0.4708, -1.579, -0.4024, -1.574, -0.3338, -1.561, -0.2644, -1.539, -0.1213, -1.473, 0.3794, -1.122, 0.4733, -1.077, 0.5697, -1.042, 0.7705, -0.9951, 0.9821, -0.9731, 1.536, -0.9658, 1.517, -0.9349, 1.454, -0.8576, 1.427, -0.8327, 1.4, -0.8145, 1.373, -0.8013, 1.259, -0.7613, 1.228, -0.7454, 1.197, -0.7234, 1.164, -0.6935, 1.13, -0.654, 1.095, -0.6029, 0.9958, -0.4234, 0.8134, -0.3488, 0.6914, -0.3153, 0.632, -0.3068, 0.5746, -0.3054, 0.5197, -0.3121, 0.4678, -0.3281, 0.4196, -0.3545, 0.3757, -0.3925, 0.2974, -0.4916, 0.256, -0.5189, 0.2134, -0.5275, 0.1702, -0.5197, 0.1273, -0.498, 0.08544, -0.4648, 0.04537, -0.4223, -0.02621, -0.3194, -0.08114, -0.2082, -0.1004, -0.1556, -0.129, -0.03574, -0.1418, 0.1146, -0.1382, 0.198, -0.1257, 0.2851, -0.1029, 0.3747, -0.06814, 0.4653, -0.01974, 0.5558, 0.04388, 0.6448, 0.1243, 0.731, 0.2232, 0.813, 0.3156, 0.8716, 0.416, 0.9181, 0.5227, 0.9519, 0.6339, 0.9723, 0.7481, 0.9787, 0.8633, 0.9705, 0.978, 0.947, 1.09, 0.9075, 1.199, 0.8515, 1.301, 0.7784, 1.397, 0.6874, 1.483, 0.5779, 1.563, 0.4406, 1.617, 0.307, 1.647, 0.1789, 1.654, 0.05775, 1.65, 0.0003451, 1.642, -0.0547, 1.628, -0.1072, 1.594, -0.1929, 1.554, -0.2607, 1.506, -0.3216, 1.45, -0.3743, 1.387, -0.4172, 1.32, -0.4489, 1.284, -0.46, 1.458, -0.5545, 1.554, -0.6191, 1.601, -0.6576, 1.645, -0.7009, 1.686, -0.7497, 1.721, -0.8045, 1.751, -0.8657, 1.773, -0.934, 1.908, -0.8925, 2.027, -0.8355, 2.13, -0.7639, 2.217, -0.6781, 2.29, -0.5791, 2.348, -0.4674, 2.373, -0.3996, 2.389, -0.33, 2.395, -0.2589, 2.392, -0.1864, 2.379, -0.1126, 2.355, -0.03777, 2.321, 0.03806, 2.275, 0.1147, 2.217, 0.192, 2.147, 0.2697, 1.881, 0.5046, 1.818, 0.5831, 1.778, 0.6613, 1.757, 0.7388, 10.21, 0.5693, 9.989, 0.5693, 9.989, 0.4307, 10.21, 0.4307, 5.739, 0.5694, 5.557, 0.5694, 5.557, 0.4308, 5.739, 0.4308, -7.961, 0.5693, -8.064, 0.5693, -8.064, 0.4307, -7.961, 0.4307, -1.145, 0.5693, -1.249, 0.5693, -1.249, 0.4307, -1.145, 0.4307, 4.539, 0.5694, 4.453, 0.5694, 4.453, 0.4308, 4.539, 0.4308, -5.682, 0.5693, -5.775, 0.5693, -5.775, 0.4307, -5.682, 0.4307, -8.064, 0.5693, -8.171, 0.5693, -8.171, 0.4307, -8.064, 0.4307, -2.196, 0.5693, -2.311, 0.5693, -2.311, 0.4307, -2.196, 0.4307, 2.64, 0.5694, 2.557, 0.5694, 2.557, 0.4308, 2.64, 0.4308, 8.008, 0.5693, 7.897, 0.5693, 7.897, 0.4307, 8.008, 0.4307, -9.067, 0.5693, -9.766, 0.5692, -9.766, 0.4306, -9.067, 0.4307, -1.038, 0.5693, -1.145, 0.5693, -1.145, 0.4307, -1.038, 0.4307, 9.039, 0.5693, 8.972, 0.5693, 8.972, 0.4307, 9.039, 0.4307, -5.775, 0.5693, -5.863, 0.5693, -5.863, 0.4307, -5.775, 0.4307, -8.171, 0.5693, -8.282, 0.5693, -8.282, 0.4307, -8.171, 0.4307, -0.926, 0.5693, -1.038, 0.5693, -1.038, 0.4307, -0.926, 0.4307, 4.453, 0.5694, 4.367, 0.5694, 4.367, 0.4308, 4.453, 0.4308, 8.114, 0.5693, 8.008, 0.5693, 8.008, 0.4307, 8.114, 0.4307, -8.282, 0.5693, -8.401, 0.5693, -8.401, 0.4307, -8.282, 0.4307, -2.311, 0.5693, -2.539, 0.5693, -2.539, 0.4307, -2.311, 0.4307, 9.456, 0.5693, 9.311, 0.5693, 9.311, 0.4307, 9.456, 0.4307, 5.557, 0.5694, 5.392, 0.5694, 5.392, 0.4308, 5.557, 0.4308, -8.886, 0.5693, -9.067, 0.5693, -9.067, 0.4307, -8.886, 0.4307, -0.8076, 0.5693, -0.926, 0.5693, -0.926, 0.4307, -0.8076, 0.4307, -6.906, 0.5693, -6.971, 0.5693, -6.971, 0.4307, -6.906, 0.4307, 1.709, 0.5694, 1.303, 0.5694, 1.303, 0.4308, 1.709, 0.4308, -8.804, 0.5693, -8.886, 0.5693, -8.886, 0.4307, -8.804, 0.4307, -0.6882, 0.5693, -0.8076, 0.5693, -0.8076, 0.4307, -0.6882, 0.4307, 4.367, 0.5694, 4.325, 0.5694, 4.325, 0.4308, 4.367, 0.4308, -5.863, 0.5693, -5.949, 0.5693, -5.949, 0.4307, -5.863, 0.4307, -8.401, 0.5693, -8.486, 0.5693, -8.486, 0.4307, -8.401, 0.4307, -2.539, 0.5693, -2.768, 0.5693, -2.768, 0.4307, -2.539, 0.4307, 9.1, 0.5693, 9.039, 0.5693, 9.039, 0.4307, 9.1, 0.4307, 8.214, 0.5693, 8.114, 0.5693, 8.114, 0.4307, 8.214, 0.4307, -8.724, 0.5693, -8.804, 0.5693, -8.804, 0.4307, -8.724, 0.4307, -0.5782, 0.5693, -0.6882, 0.5693, -0.6882, 0.4307, -0.5782, 0.4307, 9.311, 0.5693, 9.255, 0.5693, 9.255, 0.4307, 9.311, 0.4307, 1.828, 0.5694, 1.709, 0.5694, 1.709, 0.4308, 1.828, 0.4308, -8.486, 0.5693, -8.567, 0.5693, -8.567, 0.4307, -8.486, 0.4307, -0.4754, 0.5693, -0.5782, 0.5693, -0.5782, 0.4307, -0.4754, 0.4307, 9.155, 0.5693, 9.1, 0.5693, 9.1, 0.4307, 9.155, 0.4307, -5.949, 0.5693, -6.036, 0.5693, -6.036, 0.4307, -5.949, 0.4307, -8.567, 0.5693, -8.645, 0.5693, -8.645, 0.4307, -8.567, 0.4307, -2.768, 0.5693, -3.0, 0.5693, -3.0, 0.4307, -2.768, 0.4307, 9.255, 0.5693, 9.205, 0.5693, 9.205, 0.4307, 9.255, 0.4307, 5.392, 0.5694, 5.242, 0.5694, 5.242, 0.4308, 5.392, 0.4308, -8.645, 0.5693, -8.724, 0.5693, -8.724, 0.4307, -8.645, 0.4307, -0.3776, 0.5693, -0.4754, 0.5693, -0.4754, 0.4307, -0.3776, 0.4307, 9.205, 0.5693, 9.155, 0.5693, 9.155, 0.4307, 9.205, 0.4307, 8.31, 0.5693, 8.214, 0.5693, 8.214, 0.4307, 8.31, 0.4307, -0.2833, 0.5693, -0.3776, 0.5693, -0.3776, 0.4307, -0.2833, 0.4307, 2.784, 0.5694, 2.64, 0.5694, 2.64, 0.4308, 2.784, 0.4308, 1.938, 0.5694, 1.828, 0.5694, 1.828, 0.4308, 1.938, 0.4308, -0.1912, 0.5693, -0.2833, 0.5693, -0.2833, 0.4307, -0.1912, 0.4307, 4.325, 0.5694, 4.099, 0.5694, 4.099, 0.4308, 4.325, 0.4308, -6.036, 0.5693, -6.124, 0.5693, -6.124, 0.4307, -6.036, 0.4307, -0.1006, 0.5693, -0.1912, 0.5693, -0.1912, 0.4307, -0.1006, 0.4307, 4.099, 0.5694, 3.966, 0.5694, 3.966, 0.4308, 4.099, 0.4308, 5.242, 0.5694, 5.103, 0.5694, 5.103, 0.4308, 5.242, 0.4308, 0.07662, 0.5693, -0.1006, 0.5693, -0.1006, 0.4307, 0.07662, 0.4307, 10.45, 0.5692, 10.21, 0.5693, 10.21, 0.4307, 10.45, 0.4307, -6.124, 0.5693, -6.214, 0.5693, -6.214, 0.4307, -6.124, 0.4307, -3.0, 0.5693, -3.955, 0.5693, -3.955, 0.4307, -3.0, 0.4307, 10.52, 0.5692, 10.45, 0.5692, 10.45, 0.4307, 10.52, 0.4306, 2.04, 0.5694, 1.938, 0.5694, 1.938, 0.4308, 2.04, 0.4308, -3.955, 0.5693, -4.205, 0.5693, -4.205, 0.4307, -3.955, 0.4307, 3.966, 0.5694, 3.897, 0.5694, 3.897, 0.4308, 3.966, 0.4308, 5.103, 0.5694, 5.037, 0.5694, 5.037, 0.4308, 5.103, 0.4308, -4.205, 0.5693, -4.333, 0.5693, -4.333, 0.4307, -4.205, 0.4307, -6.971, 0.5693, -7.229, 0.5693, -7.229, 0.4307, -6.971, 0.4307, 2.136, 0.5694, 2.04, 0.5694, 2.04, 0.4308, 2.136, 0.4308, 0.7355, 0.5693, 0.07662, 0.5693, 0.07662, 0.4307, 0.7355, 0.4308, 2.924, 0.5694, 2.784, 0.5694, 2.784, 0.4308, 2.924, 0.4308, 8.482, 0.5693, 8.31, 0.5693, 8.31, 0.4307, 8.482, 0.4307, -4.333, 0.5693, -4.464, 0.5693, -4.464, 0.4307, -4.333, 0.4307, 10.58, 0.5692, 10.52, 0.5692, 10.52, 0.4306, 10.58, 0.4306, 5.037, 0.5694, 4.973, 0.5694, 4.973, 0.4308, 5.037, 0.4308, 6.864, 0.5693, 6.734, 0.5693, 6.734, 0.4307, 6.864, 0.4307, 3.897, 0.5694, 3.826, 0.5694, 3.826, 0.4308, 3.897, 0.4308, 2.226, 0.5694, 2.136, 0.5694, 2.136, 0.4308, 2.226, 0.4308, 6.734, 0.5693, 6.602, 0.5693, 6.602, 0.4307, 6.734, 0.4307, 10.63, 0.5692, 10.58, 0.5692, 10.58, 0.4306, 10.63, 0.4306, -6.214, 0.5693, -6.469, 0.5693, -6.469, 0.4307, -6.214, 0.4307, 6.994, 0.5693, 6.864, 0.5693, 6.864, 0.4307, 6.994, 0.4307, 3.826, 0.5694, 3.754, 0.5694, 3.754, 0.4308, 3.826, 0.4308, 4.973, 0.5694, 4.911, 0.5694, 4.911, 0.4308, 4.973, 0.4308, 6.602, 0.5693, 6.468, 0.5693, 6.468, 0.4307, 6.602, 0.4307, -7.229, 0.5693, -7.34, 0.5693, -7.34, 0.4307, -7.229, 0.4307, -6.469, 0.5693, -6.539, 0.5693, -6.539, 0.4307, -6.469, 0.4307, 0.8221, 0.5694, 0.7355, 0.5693, 0.7355, 0.4308, 0.8221, 0.4308, 3.064, 0.5694, 2.924, 0.5694, 2.924, 0.4308, 3.064, 0.4308, 8.623, 0.5693, 8.482, 0.5693, 8.482, 0.4307, 8.623, 0.4307, 7.122, 0.5693, 6.994, 0.5693, 6.994, 0.4307, 7.122, 0.4307, 10.67, 0.5692, 10.63, 0.5692, 10.63, 0.4306, 10.67, 0.4306, 2.311, 0.5694, 2.226, 0.5694, 2.226, 0.4308, 2.311, 0.4308, 6.468, 0.5693, 6.332, 0.5693, 6.332, 0.4307, 6.468, 0.4307, 10.71, 0.5692, 10.67, 0.5692, 10.67, 0.4306, 10.71, 0.4306, -6.539, 0.5693, -6.605, 0.5693, -6.605, 0.4307, -6.539, 0.4307, -4.464, 0.5693, -4.6, 0.5693, -4.6, 0.4307, -4.464, 0.4307, 3.754, 0.5694, 3.679, 0.5694, 3.679, 0.4308, 3.754, 0.4308, 8.687, 0.5693, 8.623, 0.5693, 8.623, 0.4307, 8.687, 0.4307, 7.248, 0.5693, 7.122, 0.5693, 7.122, 0.4307, 7.248, 0.4307, 10.85, 0.5692, 10.71, 0.5692, 10.71, 0.4306, 10.85, 0.4306, 4.911, 0.5694, 4.806, 0.5694, 4.806, 0.4308, 4.911, 0.4308, 6.332, 0.5693, 6.192, 0.5693, 6.192, 0.4307, 6.332, 0.4307, 10.89, 0.5692, 10.85, 0.5692, 10.85, 0.4306, 10.89, 0.4306, 2.394, 0.5694, 2.311, 0.5694, 2.311, 0.4308, 2.394, 0.4308, 0.9084, 0.5694, 0.8221, 0.5694, 0.8221, 0.4308, 0.9084, 0.4308, 3.207, 0.5694, 3.064, 0.5694, 3.064, 0.4308, 3.207, 0.4308, -6.605, 0.5693, -6.667, 0.5693, -6.667, 0.4307, -6.605, 0.4307, -4.6, 0.5693, -4.742, 0.5693, -4.742, 0.4307, -4.6, 0.4307, 3.679, 0.5694, 3.602, 0.5694, 3.602, 0.4308, 3.679, 0.4308, 4.806, 0.5694, 4.716, 0.5694, 4.716, 0.4308, 4.806, 0.4308, 7.373, 0.5693, 7.248, 0.5693, 7.248, 0.4307, 7.373, 0.4307, -7.34, 0.5693, -7.448, 0.5693, -7.448, 0.4307, -7.34, 0.4307, -6.667, 0.5693, -6.727, 0.5693, -6.727, 0.4307, -6.667, 0.4307, 6.192, 0.5693, 6.048, 0.5693, 6.048, 0.4307, 6.192, 0.4307, 10.92, 0.5692, 10.89, 0.5692, 10.89, 0.4306, 10.92, 0.4306, 2.476, 0.5694, 2.394, 0.5694, 2.394, 0.4308, 2.476, 0.4308, -4.742, 0.5693, -4.893, 0.5693, -4.893, 0.4307, -4.742, 0.4307, 10.96, 0.5692, 10.92, 0.5692, 10.92, 0.4306, 10.96, 0.4306, 8.829, 0.5693, 8.687, 0.5693, 8.687, 0.4307, 8.829, 0.4307, 0.9959, 0.5694, 0.9084, 0.5694, 0.9084, 0.4308, 0.9959, 0.4308, 3.602, 0.5694, 3.52, 0.5694, 3.52, 0.4308, 3.602, 0.4308, -6.727, 0.5693, -6.785, 0.5693, -6.785, 0.4307, -6.727, 0.4307, 7.52, 0.5693, 7.373, 0.5693, 7.373, 0.4307, 7.52, 0.4307, 3.358, 0.5694, 3.207, 0.5694, 3.207, 0.4308, 3.358, 0.4308, 4.716, 0.5694, 4.627, 0.5694, 4.627, 0.4308, 4.716, 0.4308, 6.048, 0.5693, 5.898, 0.5693, 5.898, 0.4308, 6.048, 0.4307, 3.52, 0.5694, 3.358, 0.5694, 3.358, 0.4308, 3.52, 0.4308, 9.71, 0.5693, 9.647, 0.5693, 9.647, 0.4307, 9.71, 0.4307, -4.893, 0.5693, -5.213, 0.5693, -5.213, 0.4307, -4.893, 0.4307, -7.448, 0.5693, -7.553, 0.5693, -7.553, 0.4307, -7.448, 0.4307, 9.776, 0.5693, 9.71, 0.5693, 9.71, 0.4307, 9.776, 0.4307, 1.088, 0.5694, 0.9959, 0.5694, 0.9959, 0.4308, 1.088, 0.4308, 11.08, 0.5692, 10.96, 0.5692, 10.96, 0.4306, 11.08, 0.4306, 9.844, 0.5693, 9.776, 0.5693, 9.776, 0.4307, 9.844, 0.4307, 7.655, 0.5693, 7.52, 0.5693, 7.52, 0.4307, 7.655, 0.4307, 11.12, 0.5692, 11.08, 0.5692, 11.08, 0.4306, 11.12, 0.4306, 9.647, 0.5693, 9.585, 0.5693, 9.585, 0.4307, 9.647, 0.4307, -5.213, 0.5693, -5.352, 0.5693, -5.352, 0.4307, -5.213, 0.4307, -10.48, 0.5692, -11.11, 0.5692, -11.11, 0.4306, -10.48, 0.4306, -1.65, 0.5693, -1.753, 0.5693, -1.753, 0.4307, -1.65, 0.4307, 9.585, 0.5693, 9.522, 0.5693, 9.522, 0.4307, 9.585, 0.4307, 5.898, 0.5693, 5.739, 0.5694, 5.739, 0.4308, 5.898, 0.4308, -10.24, 0.5692, -10.48, 0.5692, -10.48, 0.4306, -10.24, 0.4306, -1.549, 0.5693, -1.65, 0.5693, -1.65, 0.4307, -1.549, 0.4307, 9.989, 0.5693, 9.844, 0.5693, 9.844, 0.4307, 9.989, 0.4307, -5.352, 0.5693, -5.474, 0.5693, -5.474, 0.4307, -5.352, 0.4307, -7.553, 0.5693, -7.657, 0.5693, -7.657, 0.4307, -7.553, 0.4307, -1.753, 0.5693, -1.858, 0.5693, -1.858, 0.4307, -1.753, 0.4307, 2.557, 0.5694, 2.476, 0.5694, 2.476, 0.4308, 2.557, 0.4308, 1.188, 0.5694, 1.088, 0.5694, 1.088, 0.4308, 1.188, 0.4308, -10.0, 0.5692, -10.24, 0.5692, -10.24, 0.4306, -10.0, 0.4306, -1.449, 0.5693, -1.549, 0.5693, -1.549, 0.4307, -1.449, 0.4307, -6.785, 0.5693, -6.845, 0.5693, -6.845, 0.4307, -6.785, 0.4307, 7.78, 0.5693, 7.655, 0.5693, 7.655, 0.4307, 7.78, 0.4307, -9.885, 0.5692, -10.0, 0.5692, -10.0, 0.4306, -9.885, 0.4306, -1.858, 0.5693, -1.967, 0.5693, -1.967, 0.4307, -1.858, 0.4307, 4.627, 0.5694, 4.539, 0.5694, 4.539, 0.4308, 4.627, 0.4308, -5.474, 0.5693, -5.583, 0.5693, -5.583, 0.4307, -5.474, 0.4307, -9.766, 0.5692, -9.885, 0.5692, -9.885, 0.4306, -9.766, 0.4306, -1.35, 0.5693, -1.449, 0.5693, -1.449, 0.4307, -1.35, 0.4307, 9.522, 0.5693, 9.456, 0.5693, 9.456, 0.4307, 9.522, 0.4307, 1.303, 0.5694, 1.188, 0.5694, 1.188, 0.4308, 1.303, 0.4308, -7.657, 0.5693, -7.758, 0.5693, -7.758, 0.4307, -7.657, 0.4307, -1.967, 0.5693, -2.08, 0.5693, -2.08, 0.4307, -1.967, 0.4307, 8.972, 0.5693, 8.829, 0.5693, 8.829, 0.4307, 8.972, 0.4307, 7.897, 0.5693, 7.78, 0.5693, 7.78, 0.4307, 7.897, 0.4307, -7.758, 0.5693, -7.86, 0.5693, -7.86, 0.4307, -7.758, 0.4307, -1.249, 0.5693, -1.35, 0.5693, -1.35, 0.4307, -1.249, 0.4307, -6.845, 0.5693, -6.906, 0.5693, -6.906, 0.4307, -6.845, 0.4307, -5.583, 0.5693, -5.682, 0.5693, -5.682, 0.4307, -5.583, 0.4307, -7.86, 0.5693, -7.961, 0.5693, -7.961, 0.4307, -7.86, 0.4307, -2.08, 0.5693, -2.196, 0.5693, -2.196, 0.4307, -2.08, 0.4307, 0.03786, 0.2352, 0.06249, 0.1898, 0.09227, 0.1483, 0.1267, 0.1113, 0.1652, 0.0795, 0.2149, 0.04823, 0.2637, 0.02553, 0.3113, 0.01053, 0.3575, 0.002342, 0.4018, 8.667e-05, 0.4439, 0.002882, 0.4834, 0.009847, 0.5202, 0.0201, 0.5836, 0.04694, 0.6316, 0.07636, 0.6517, 0.09219, 0.6922, 0.1318, 0.7267, 0.1775, 0.7395, 0.2009, 0.748, 0.2238, 0.7513, 0.2455, 0.7486, 0.2653, 0.7388, 0.2826, 0.7211, 0.2967, 0.667, 0.3166, 0.6442, 0.3303, 0.6259, 0.3475, 0.6116, 0.3677, 0.6009, 0.3906, 0.5934, 0.4158, 0.5887, 0.4427, 0.5859, 0.5004, 0.5924, 0.5902, 0.6563, 0.6588, 0.6735, 0.6813, 0.6859, 0.7016, 0.6942, 0.7199, 0.6993, 0.7367, 0.7019, 0.7522, 0.703, 0.8075, 0.7049, 0.8212, 0.709, 0.8355, 0.716, 0.8507, 0.7406, 0.8891, 0.7513, 0.9017, 0.7039, 0.9999, 0.6775, 0.9806, 0.655, 0.9591, 0.6363, 0.936, 0.6208, 0.9115, 0.6083, 0.8862, 0.5982, 0.8605, 0.5838, 0.8094, 0.5675, 0.7206, 0.5576, 0.7344, 0.5342, 0.7593, 0.5068, 0.7803, 0.476, 0.7971, 0.4426, 0.8095, 0.4076, 0.8172, 0.3655, 0.8199, 0.3408, 0.8183, 0.3157, 0.8143, 0.2902, 0.8079, 0.2387, 0.7875, 0.1873, 0.7564, 0.137, 0.714, 0.08874, 0.6596, 0.05342, 0.6067, 0.02742, 0.5525, 0.01021, 0.4975, 0.001272, 0.4426, 8.667e-05, 0.3882, 0.006135, 0.3351, 0.0189, 0.2839])
me_curve.materials.append(mat_top)
me_curve.materials.append(mat_border)
me_curve.materials.append(mat_floor)
me_curve.use_remesh_fix_poles = True
me_curve.use_remesh_preserve_attributes = False
me_curve.use_mirror_vertex_groups = False
me_curve.update()

# ---- objects
ob_cube = bpy.data.objects.new('Cube', me_cube)
ob_curve = bpy.data.objects.new('Curve', me_curve)

# ---- transforms, parenting, visibility, modifiers, constraints
ob_cube.location = (73.75, 17.74, 0.0)
ob_cube.lineart.crease_threshold = 0.0
ob_curve.location = (0.0, 0.0, 0.0)
ob_curve.scale = (400.0, 400.0, 400.0)
ob_curve.lineart.crease_threshold = 0.0
_m = ob_curve.modifiers.new('Auto Smooth', 'NODES')
_m.node_group = ng_auto_smooth
_gi = [s.identifier for s in ng_auto_smooth.interface.items_tree if s.item_type == 'SOCKET' and s.in_out == 'INPUT']
_m[_gi[1]] = 0.5236  # Angle

# ---- collection membership
col_collection.objects.link(ob_cube)
col_recurso_1_svg.objects.link(ob_curve)

# ---- scene / render settings (as saved in the file)
scene.frame_start = 1; scene.frame_end = 250; scene.frame_set(1)
scene.render.engine = 'BLENDER_EEVEE_NEXT'
scene.cycles.use_denoising = False
scene.cycles.samples = 128
scene.cycles.sampling_pattern = 'TABULATED_SOBOL'
scene.cycles.use_adaptive_sampling = False
scene.cycles.use_light_tree = False
scene.view_settings.view_transform = 'Filmic'
bpy.context.view_layer.update()

# ---- added for rendering (the .blend has no active camera and no usable light): camera, sun
cam_auto = bpy.data.cameras.new('AutoCamera')
cam_auto.lens = 50.0
cam_auto.sensor_width = 36.0
cam_auto.clip_end = 2260.92
ob_auto_camera = bpy.data.objects.new('AutoCamera', cam_auto)
scene.collection.objects.link(ob_auto_camera)
ob_auto_camera.location = (175.761, -103.168, 104.062)
ob_auto_camera.rotation_euler = (1.09748, -7.21219e-08, 0.694738)
scene.camera = ob_auto_camera
light_auto_sun = bpy.data.lights.new('AutoSun', 'SUN')
light_auto_sun.energy = 3.0
light_auto_sun.angle = 0.0523599
ob_auto_sun = bpy.data.objects.new('AutoSun', light_auto_sun)
scene.collection.objects.link(ob_auto_sun)
ob_auto_sun.rotation_euler = (0.872665, 0.174533, 0.523599)
bpy.context.view_layer.update()
